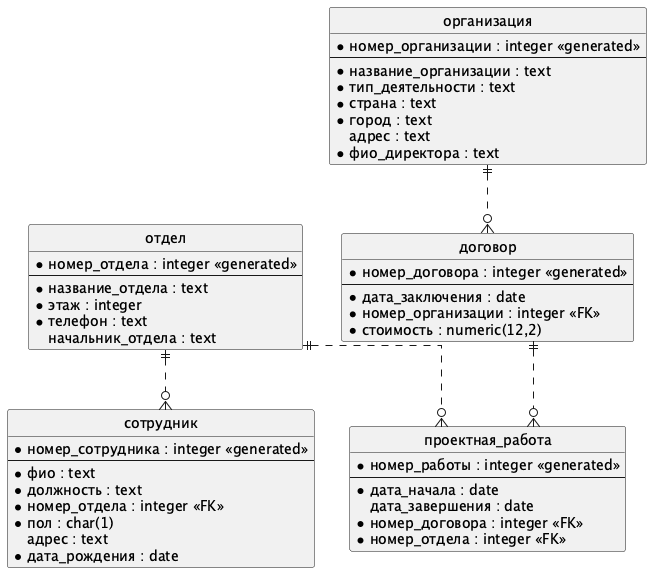

The diagram above was rendered by PlantUML. Its source (embedded in the PNG):
@startuml
' ER-диаграмма ИС проектной организации (UML, нотация IE)
hide circle
skinparam linetype ortho

entity "отдел" as department {
  *номер_отдела : integer <<generated>>
  --
  *название_отдела : text
  *этаж : integer
  *телефон : text
  начальник_отдела : text
}

entity "сотрудник" as employee {
  *номер_сотрудника : integer <<generated>>
  --
  *фио : text
  *должность : text
  *номер_отдела : integer <<FK>>
  *пол : char(1)
  адрес : text
  *дата_рождения : date
}

entity "организация" as organization {
  *номер_организации : integer <<generated>>
  --
  *название_организации : text
  *тип_деятельности : text
  *страна : text
  *город : text
  адрес : text
  *фио_директора : text
}

entity "договор" as contract {
  *номер_договора : integer <<generated>>
  --
  *дата_заключения : date
  *номер_организации : integer <<FK>>
  *стоимость : numeric(12,2)
}

entity "проектная_работа" as project_work {
  *номер_работы : integer <<generated>>
  --
  *дата_начала : date
  дата_завершения : date
  *номер_договора : integer <<FK>>
  *номер_отдела : integer <<FK>>
}

department ||..o{ employee
organization ||..o{ contract
contract ||..o{ project_work
department ||..o{ project_work
@enduml